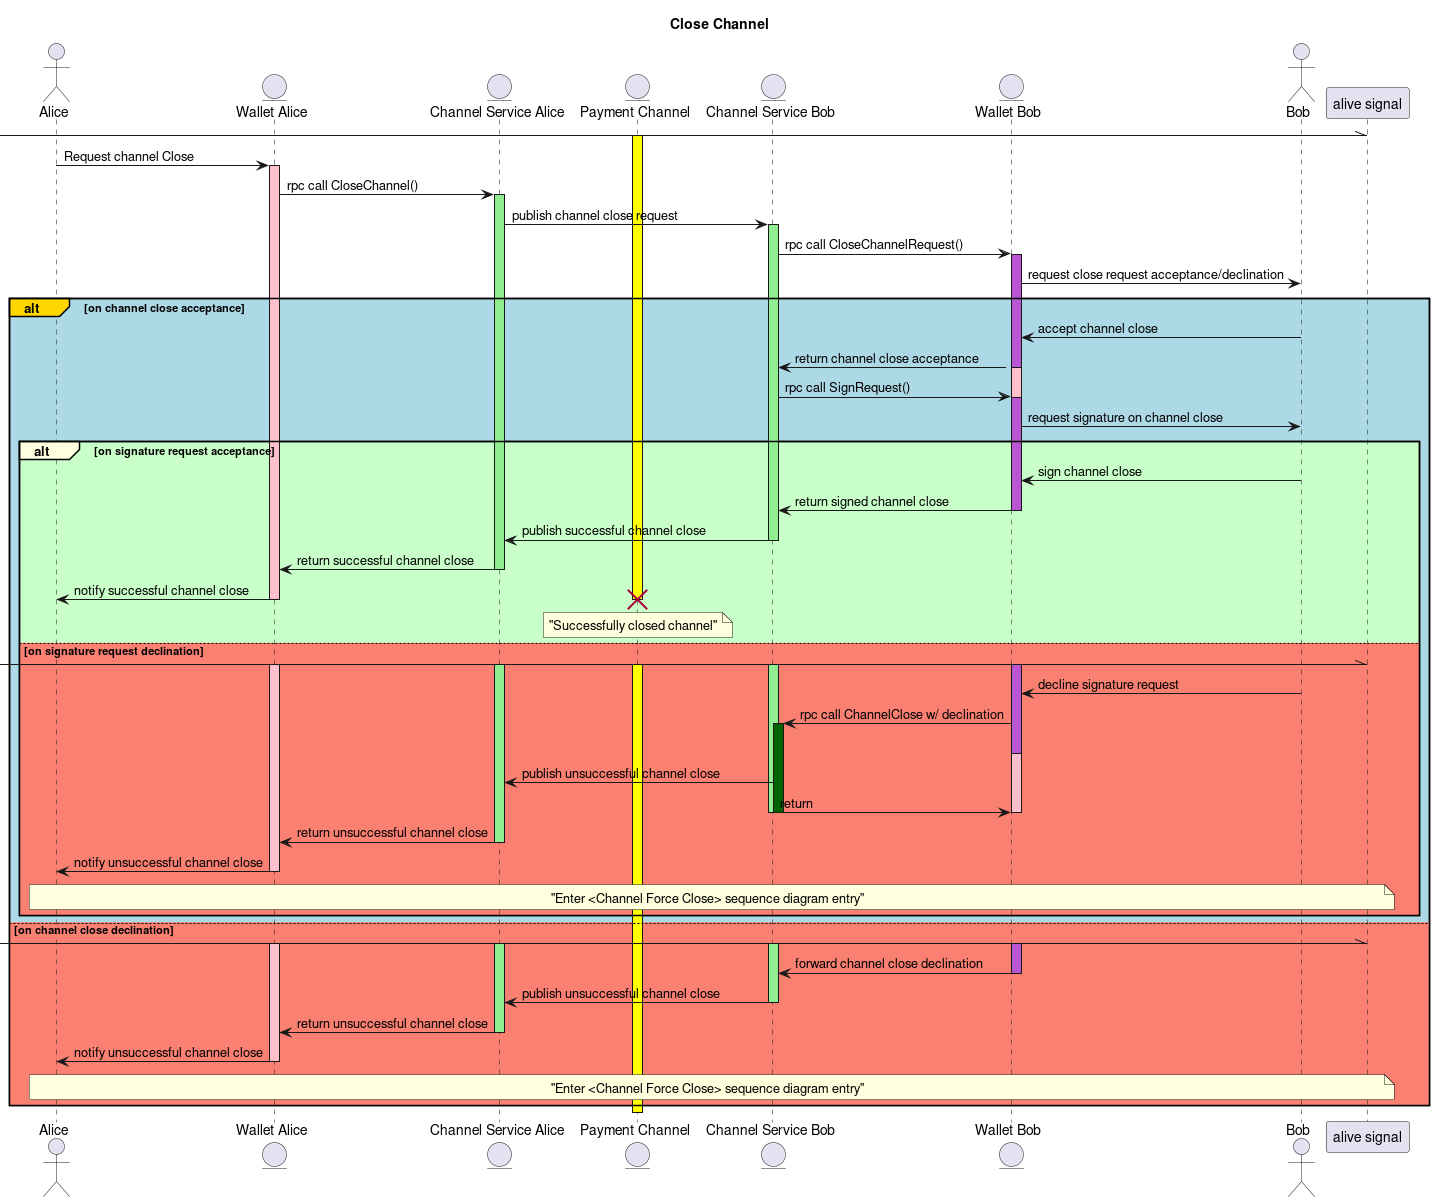

The diagram above was rendered by PlantUML. Its source (embedded in the PNG):
@startuml
actor Alice as A
entity "Wallet Alice" as WA
entity "Channel Service Alice" as CSA
entity "Payment Channel" as PC
entity "Channel Service Bob" as CSB
entity "Wallet Bob" as WB
actor Bob as B

title Close Channel

[-\\ "alive signal"
activate PC #yellow
A -> WA : Request channel Close
activate WA #pink
WA -> CSA : rpc call CloseChannel()
activate CSA #lightgreen
CSA -> CSB : publish channel close request
activate CSB #lightgreen
CSB -> WB : rpc call CloseChannelRequest()
activate WB #pink
activate WB #mediumorchid
WB -> B : request close request acceptance/declination
alt#gold #lightblue on channel close acceptance
  B -> WB : accept channel close
  WB -> CSB : return channel close acceptance
  deactivate WB
  CSB -> WB : rpc call SignRequest()
  activate WB #mediumorchid
  WB -> B : request signature on channel close
  alt#lightyellow #technology  on signature request acceptance
    B -> WB : sign channel close
    WB -> CSB : return signed channel close
    deactivate WB
    deactivate WB
    CSB -> CSA : publish successful channel close
    deactivate CSB
    CSA -> WA : return successful channel close
    deactivate CSA
    WA -> A : notify successful channel close
    deactivate WA
    note over PC: "Successfully closed channel"
    destroy PC
  else #salmon on signature request declination
    [-\\ "alive signal"
    activate WB #pink
    activate WB #mediumorchid
    activate CSB #lightgreen
    activate WA #pink
    activate CSA #lightgreen
    activate PC #yellow
    B -> WB : decline signature request
    WB -> CSB : rpc call ChannelClose w/ declination
    activate CSB #darkgreen
    deactivate WB
    CSB -> CSA : publish unsuccessful channel close
    CSB -> WB : return
    deactivate CSB
    deactivate CSB
    deactivate WB
    CSA -> WA : return unsuccessful channel close
    deactivate CSA
    WA -> A : notify unsuccessful channel close
    deactivate WA
    note across: "Enter <Channel Force Close> sequence diagram entry"
  end
else #salmon on channel close declination
  [-\\ "alive signal"
  activate WB #pink
  activate WB #mediumorchid
  activate CSB #lightgreen
  activate WA #pink
  activate CSA #lightgreen
  WB -> CSB : forward channel close declination
  deactivate WB
  deactivate WB
  CSB -> CSA : publish unsuccessful channel close
  deactivate CSB
  CSA -> WA : return unsuccessful channel close
  deactivate CSA
  WA -> A : notify unsuccessful channel close
  deactivate WA
  note across: "Enter <Channel Force Close> sequence diagram entry"
end
deactivate PC


@enduml